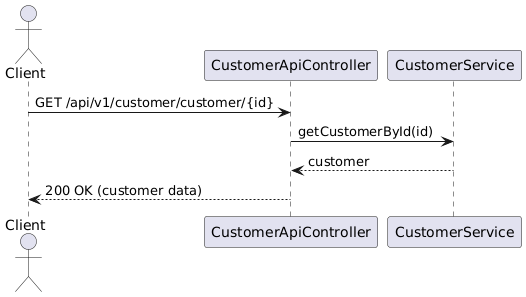

The diagram above was rendered by PlantUML. Its source (embedded in the PNG):
@startuml
actor Client
participant "CustomerApiController" as Controller
participant "CustomerService" as Service

Client -> Controller : GET /api/v1/customer/customer/{id}
Controller -> Service : getCustomerById(id)
Service --> Controller : customer
Controller --> Client : 200 OK (customer data)
@enduml